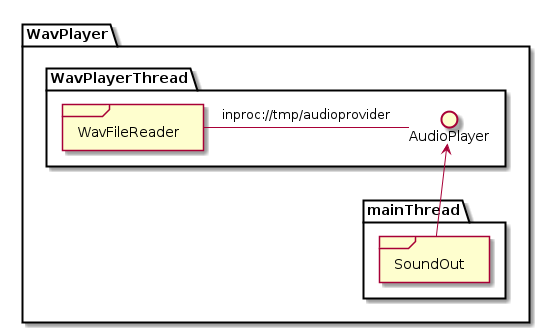

The diagram above was rendered by PlantUML. Its source (embedded in the PNG):
@startuml
package WavPlayer {
  package WavPlayerThread {
    frame WavFileReader
    WavFileReader - AudioPlayer :   inproc://tmp/audioprovider
  }

  package mainThread {
    frame SoundOut
    SoundOut  -left-> AudioPlayer
  }
}

@enduml